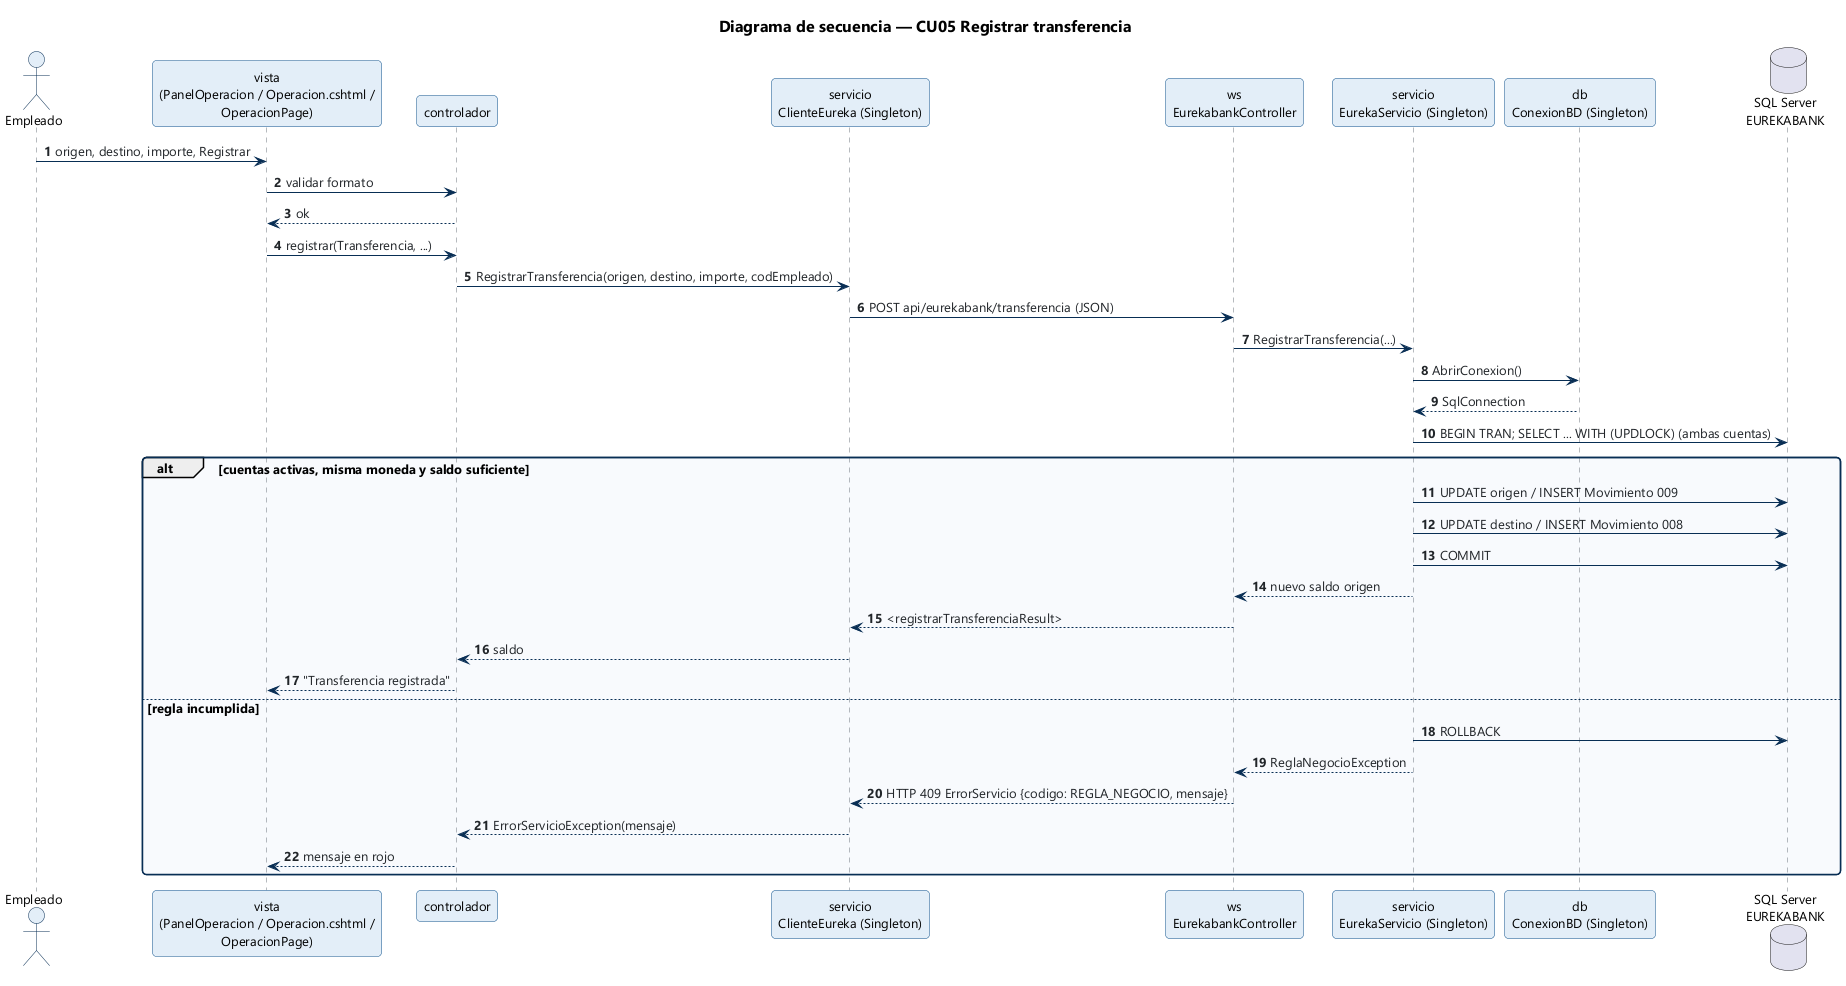

The diagram above was rendered by PlantUML. Its source (embedded in the PNG):
@startuml DS_Registrar_Transferencia
!include ../_estilo.iuml
title Diagrama de secuencia — CU05 Registrar transferencia
autonumber

actor Empleado
participant "vista\n(PanelOperacion / Operacion.cshtml /\nOperacionPage)" as Vista
participant "controlador" as Ctrl
participant "servicio\nClienteEureka (Singleton)" as Proxy
participant "ws\nEurekabankController" as WS
participant "servicio\nEurekaServicio (Singleton)" as Neg
participant "db\nConexionBD (Singleton)" as BD
database "SQL Server\nEUREKABANK" as SQL

Empleado -> Vista : origen, destino, importe, Registrar
Vista -> Ctrl : validar formato
Ctrl --> Vista : ok
Vista -> Ctrl : registrar(Transferencia, ...)
Ctrl -> Proxy : RegistrarTransferencia(origen, destino, importe, codEmpleado)
Proxy -> WS : POST api/eurekabank/transferencia (JSON)
WS -> Neg : RegistrarTransferencia(...)
Neg -> BD : AbrirConexion()
BD --> Neg : SqlConnection
Neg -> SQL : BEGIN TRAN; SELECT ... WITH (UPDLOCK) (ambas cuentas)
alt cuentas activas, misma moneda y saldo suficiente
  Neg -> SQL : UPDATE origen / INSERT Movimiento 009
  Neg -> SQL : UPDATE destino / INSERT Movimiento 008
  Neg -> SQL : COMMIT
  Neg --> WS : nuevo saldo origen
  WS --> Proxy : <registrarTransferenciaResult>
  Proxy --> Ctrl : saldo
  Ctrl --> Vista : "Transferencia registrada"
else regla incumplida
  Neg -> SQL : ROLLBACK
  Neg --> WS : ReglaNegocioException
  WS --> Proxy : HTTP 409 ErrorServicio {codigo: REGLA_NEGOCIO, mensaje}
  Proxy --> Ctrl : ErrorServicioException(mensaje)
  Ctrl --> Vista : mensaje en rojo
end
@enduml